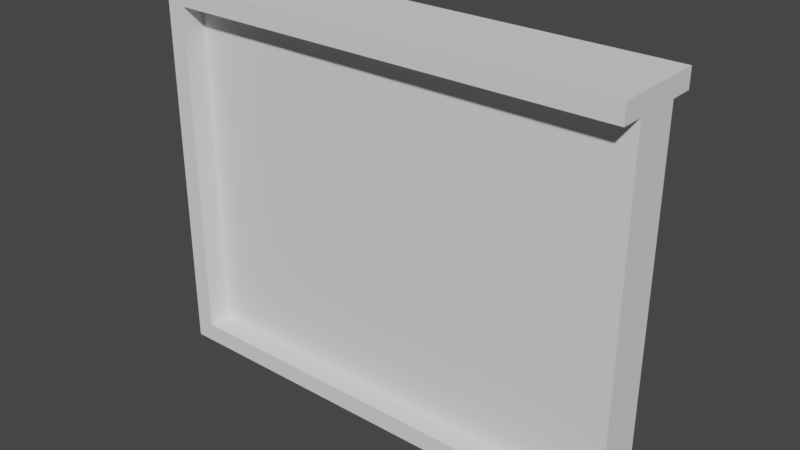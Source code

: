 # Source: door000.blend  (saved by Blender 3.0.42; exported with 4.5.12 LTS)
import bpy
from mathutils import Matrix  # noqa: F401  (used for matrix-valued properties, if any)

bpy.ops.wm.read_factory_settings(use_empty=True)
scene = bpy.context.scene
scene.name = 'Scene'

# ---- collections
col_collection = bpy.data.collections.new('Collection'); scene.collection.children.link(col_collection)

# ---- world
world_world = bpy.data.worlds.new('World'); scene.world = world_world
world_world.use_nodes = True; world_world.node_tree.nodes.clear()
_N = world_world.node_tree.nodes; _L = world_world.node_tree.links
n0 = _N.new('ShaderNodeOutputWorld'); n0.name = 'World Output'; n0.location = (300, 300)
n1 = _N.new('ShaderNodeBackground'); n1.name = 'Background'; n1.location = (10, 300)
n1.inputs[0].default_value = (0.05088, 0.05088, 0.05088, 1.0)
_L.new(n1.outputs[0], n0.inputs[0])
n0.is_active_output = True
world_world.color = (0.05088, 0.05088, 0.05088)
world_world.use_sun_shadow = False
world_world.sun_shadow_jitter_overblur = 0.0

# ---- meshes
me_cube_001 = bpy.data.meshes.new('Cube.001')
me_cube_001.from_pydata([(0.9, 2.4, 1.341e-07), (1.0, 3.934e-07, 0.5), (-0.9, -2.682e-07, -4.47e-08), (-1.0, -2.384e-08, 0.5), (-1.0, 2.5, 0.5), (1.0, 2.682e-07, 4.47e-08), (-1.0, -3.278e-07, -4.47e-08), (-0.9, 2.4, 0.5), (-0.9, 3.576e-08, 0.5), (1.0, 2.5, 4.47e-08), (1.0, 2.5, 0.5), (-1.0, 2.5, 4.47e-08), (0.9, 2.682e-07, 4.47e-08), (-0.9, 2.4, -4.47e-08), (0.9, 3.934e-07, 0.5), (0.9, 2.4, 0.5), (1.0, 3.308e-07, 0.25), (-1.0, -1.758e-07, 0.25), (-0.9, -1.162e-07, 0.25), (1.0, 2.5, 0.25), (0.9, 3.308e-07, 0.25), (-1.0, 2.5, 0.25), (0.9, 2.4, 0.25), (-0.9, 2.4, 0.25)], [], [(16, 19, 10, 1), (10, 4, 7, 15), (17, 21, 11, 6), (16, 1, 14, 20), (21, 19, 9, 11), (12, 0, 9, 5), (13, 2, 6, 11), (17, 6, 2, 18), (0, 13, 11, 9), (3, 8, 7, 4), (22, 20, 14, 15), (23, 22, 15, 7), (18, 23, 7, 8), (10, 15, 14, 1), (2, 13, 23, 18), (13, 0, 22, 23), (0, 12, 20, 22), (3, 17, 18, 8), (4, 10, 19, 21), (5, 16, 20, 12), (3, 4, 21, 17), (5, 9, 19, 16)])
_uv = me_cube_001.uv_layers.new(name='UVMap')
_uv.uv.foreach_set('vector', [0.375, 0.125, 0.625, 0.125, 0.625, 0.25, 0.375, 0.25, 0.875, 0.5, 0.625, 0.5, 0.615, 0.7625, 0.615, 0.9875, 0.375, 0.625, 0.625, 0.625, 0.625, 0.75, 0.375, 0.75, 0.375, 0.625, 0.375, 0.25, 0.385, 0.9875, 0.385, 0.9875, 0.625, 0.625, 0.875, 0.625, 0.875, 0.75, 0.625, 0.75, 0.385, 0.9875, 0.615, 0.9875, 0.625, 1.0, 0.375, 1.0, 0.615, 0.7625, 0.385, 0.7625, 0.375, 0.75, 0.625, 0.75, 0.375, 0.625, 0.375, 0.75, 0.385, 0.7625, 0.385, 0.7625, 0.615, 0.9875, 0.615, 0.7625, 0.625, 0.75, 0.625, 1.0, 0.375, 0.5, 0.385, 0.7625, 0.615, 0.7625, 0.625, 0.5, 0.615, 0.9875, 0.385, 0.9875, 0.385, 0.9875, 0.615, 0.9875, 0.615, 0.7625, 0.615, 0.9875, 0.615, 0.9875, 0.615, 0.7625, 0.385, 0.7625, 0.615, 0.7625, 0.615, 0.7625, 0.385, 0.7625, 0.875, 0.5, 0.615, 0.9875, 0.385, 0.9875, 0.375, 0.25, 0.385, 0.7625, 0.615, 0.7625, 0.615, 0.7625, 0.385, 0.7625, 0.615, 0.7625, 0.615, 0.9875, 0.615, 0.9875, 0.615, 0.7625, 0.615, 0.9875, 0.385, 0.9875, 0.385, 0.9875, 0.615, 0.9875, 0.375, 0.5, 0.375, 0.625, 0.385, 0.7625, 0.385, 0.7625, 0.625, 0.5, 0.875, 0.5, 0.875, 0.625, 0.625, 0.625, 0.375, 1.0, 0.375, 0.625, 0.385, 0.9875, 0.385, 0.9875, 0.375, 0.5, 0.625, 0.5, 0.625, 0.625, 0.375, 0.625, 0.375, 0.0, 0.625, 0.0, 0.625, 0.125, 0.375, 0.125])
me_cube_001.use_remesh_fix_poles = True
me_cube_001.use_remesh_preserve_attributes = False
me_cube_001.update()
me_cube_002 = bpy.data.meshes.new('Cube.002')
me_cube_002.from_pydata([(4.768e-07, -1.2, -0.125), (-3.576e-07, 1.2, 0.125), (2.384e-07, -1.2, 0.125), (0.0, 1.2, -0.125), (1.8, -1.2, 0.125), (1.8, 1.2, 0.125), (1.8, 1.2, -0.125), (1.8, -1.2, -0.125)], [], [(7, 6, 5, 4), (3, 1, 5, 6), (0, 2, 1, 3), (2, 0, 7, 4), (0, 3, 6, 7), (1, 2, 4, 5)])
_uv = me_cube_002.uv_layers.new(name='UVMap')
_uv.uv.foreach_set('vector', [0.385, 0.7625, 0.615, 0.7625, 0.615, 0.7625, 0.385, 0.7625, 0.615, 0.7625, 0.615, 0.7625, 0.615, 0.7625, 0.615, 0.7625, 0.385, 0.7625, 0.385, 0.7625, 0.615, 0.7625, 0.615, 0.7625, 0.385, 0.7625, 0.385, 0.7625, 0.385, 0.7625, 0.385, 0.7625, 0.385, 0.7625, 0.615, 0.7625, 0.615, 0.7625, 0.385, 0.7625, 0.615, 0.7625, 0.385, 0.7625, 0.385, 0.7625, 0.615, 0.7625])
me_cube_002.use_remesh_fix_poles = True
me_cube_002.use_remesh_preserve_attributes = False
me_cube_002.update()

# ---- objects
ob_cube = bpy.data.objects.new('Cube', me_cube_001)
ob_cube_001 = bpy.data.objects.new('Cube.001', me_cube_002)

# ---- transforms, parenting, visibility, modifiers, constraints
ob_cube.location = (1.331e-07, -0.25, -8.941e-08)
ob_cube.rotation_euler = (-1.571, 1.571, 0.0)
ob_cube_001.location = (-1.2, -8.941e-08, 0.9)
ob_cube_001.rotation_euler = (-1.571, 1.571, 0.0)

# ---- collection membership
col_collection.objects.link(ob_cube)
col_collection.objects.link(ob_cube_001)

# ---- scene / render settings (as saved in the file)
scene.frame_start = 1; scene.frame_end = 250; scene.frame_set(0)
scene.render.engine = 'BLENDER_EEVEE_NEXT'
scene.cycles.sampling_pattern = 'TABULATED_SOBOL'
scene.cycles.use_light_tree = False
scene.view_settings.view_transform = 'Filmic'
bpy.context.view_layer.update()

# ---- added for rendering (the .blend has no active camera and no usable light): camera, sun
cam_auto = bpy.data.cameras.new('AutoCamera')
cam_auto.lens = 50.0
cam_auto.sensor_width = 36.0
cam_auto.clip_end = 1000.0
ob_auto_camera = bpy.data.objects.new('AutoCamera', cam_auto)
scene.collection.objects.link(ob_auto_camera)
ob_auto_camera.location = (1.74807, -3.59769, 2.39846)
ob_auto_camera.rotation_euler = (1.09748, -7.21219e-08, 0.694738)
scene.camera = ob_auto_camera
light_auto_sun = bpy.data.lights.new('AutoSun', 'SUN')
light_auto_sun.energy = 3.0
light_auto_sun.angle = 0.0523599
ob_auto_sun = bpy.data.objects.new('AutoSun', light_auto_sun)
scene.collection.objects.link(ob_auto_sun)
ob_auto_sun.rotation_euler = (0.872665, 0.174533, 0.523599)
bpy.context.view_layer.update()

